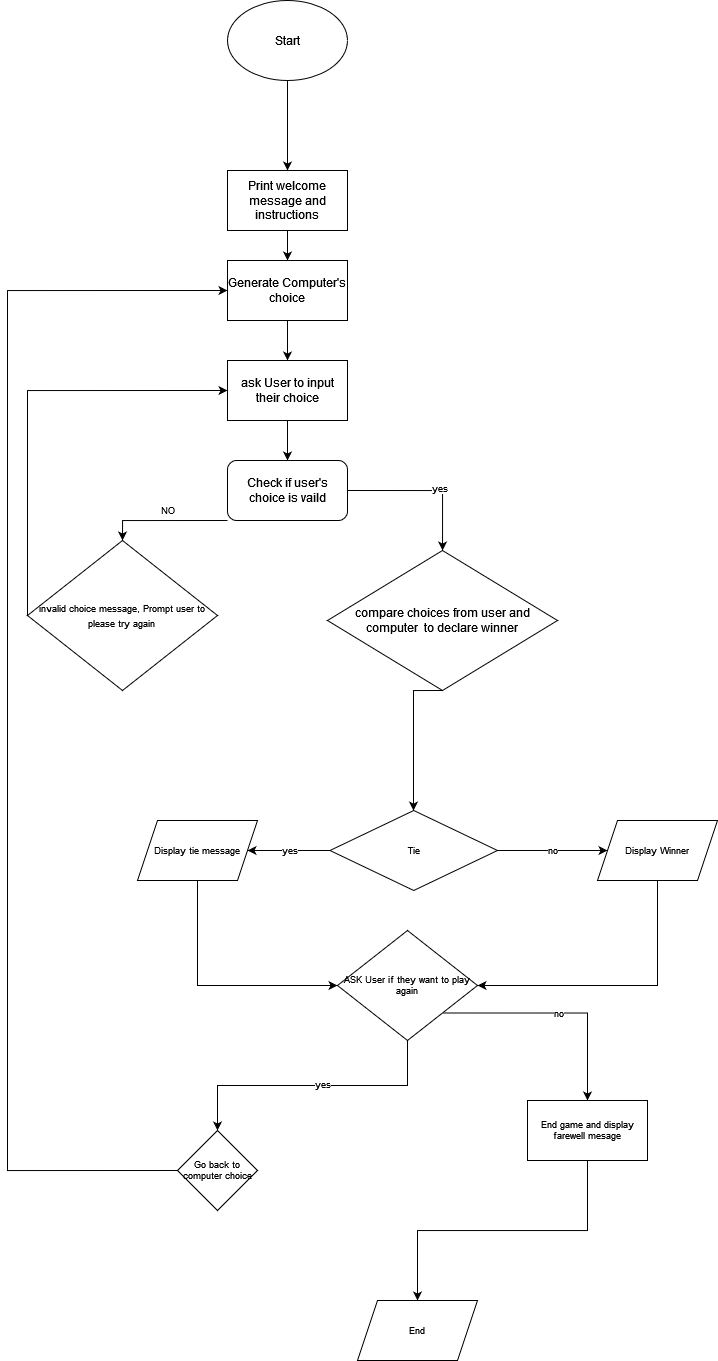

The diagram above was exported from draw.io. Its source (the exported page's mxGraphModel, read from the mxfile embedded in the PNG):
<mxGraphModel dx="1370" dy="621" grid="1" gridSize="10" guides="1" tooltips="1" connect="1" arrows="1" fold="1" page="1" pageScale="1" pageWidth="850" pageHeight="1100" math="0" shadow="0">
  <root>
    <mxCell id="0" />
    <mxCell id="1" parent="0" />
    <mxCell id="fAXgT3EUDmyjLjPvsOdt-3" value="" style="edgeStyle=orthogonalEdgeStyle;rounded=0;orthogonalLoop=1;jettySize=auto;html=1;" edge="1" parent="1" source="fAXgT3EUDmyjLjPvsOdt-1" target="fAXgT3EUDmyjLjPvsOdt-2">
      <mxGeometry relative="1" as="geometry" />
    </mxCell>
    <mxCell id="fAXgT3EUDmyjLjPvsOdt-1" value="Start" style="ellipse;whiteSpace=wrap;html=1;" vertex="1" parent="1">
      <mxGeometry x="240" y="10" width="120" height="80" as="geometry" />
    </mxCell>
    <mxCell id="fAXgT3EUDmyjLjPvsOdt-5" value="" style="edgeStyle=orthogonalEdgeStyle;rounded=0;orthogonalLoop=1;jettySize=auto;html=1;" edge="1" parent="1" source="fAXgT3EUDmyjLjPvsOdt-2" target="fAXgT3EUDmyjLjPvsOdt-4">
      <mxGeometry relative="1" as="geometry" />
    </mxCell>
    <mxCell id="fAXgT3EUDmyjLjPvsOdt-2" value="Print welcome message and instructions" style="whiteSpace=wrap;html=1;" vertex="1" parent="1">
      <mxGeometry x="240" y="180" width="120" height="60" as="geometry" />
    </mxCell>
    <mxCell id="fAXgT3EUDmyjLjPvsOdt-7" value="" style="edgeStyle=orthogonalEdgeStyle;rounded=0;orthogonalLoop=1;jettySize=auto;html=1;" edge="1" parent="1" source="fAXgT3EUDmyjLjPvsOdt-4" target="fAXgT3EUDmyjLjPvsOdt-6">
      <mxGeometry relative="1" as="geometry" />
    </mxCell>
    <mxCell id="fAXgT3EUDmyjLjPvsOdt-4" value="Generate Computer's choice" style="whiteSpace=wrap;html=1;" vertex="1" parent="1">
      <mxGeometry x="240" y="270" width="120" height="60" as="geometry" />
    </mxCell>
    <mxCell id="fAXgT3EUDmyjLjPvsOdt-9" value="" style="edgeStyle=orthogonalEdgeStyle;rounded=0;orthogonalLoop=1;jettySize=auto;html=1;" edge="1" parent="1" source="fAXgT3EUDmyjLjPvsOdt-6" target="fAXgT3EUDmyjLjPvsOdt-8">
      <mxGeometry relative="1" as="geometry" />
    </mxCell>
    <mxCell id="fAXgT3EUDmyjLjPvsOdt-6" value="ask User to input their choice" style="whiteSpace=wrap;html=1;" vertex="1" parent="1">
      <mxGeometry x="240" y="370" width="120" height="60" as="geometry" />
    </mxCell>
    <mxCell id="fAXgT3EUDmyjLjPvsOdt-20" style="edgeStyle=orthogonalEdgeStyle;rounded=0;orthogonalLoop=1;jettySize=auto;html=1;exitX=0;exitY=1;exitDx=0;exitDy=0;entryX=0.5;entryY=0;entryDx=0;entryDy=0;fontSize=9;" edge="1" parent="1" source="fAXgT3EUDmyjLjPvsOdt-8" target="fAXgT3EUDmyjLjPvsOdt-18">
      <mxGeometry relative="1" as="geometry">
        <Array as="points">
          <mxPoint x="135" y="530" />
        </Array>
      </mxGeometry>
    </mxCell>
    <mxCell id="fAXgT3EUDmyjLjPvsOdt-25" style="edgeStyle=orthogonalEdgeStyle;rounded=0;orthogonalLoop=1;jettySize=auto;html=1;exitX=1;exitY=0.5;exitDx=0;exitDy=0;fontSize=9;" edge="1" parent="1" source="fAXgT3EUDmyjLjPvsOdt-8" target="fAXgT3EUDmyjLjPvsOdt-24">
      <mxGeometry relative="1" as="geometry" />
    </mxCell>
    <mxCell id="fAXgT3EUDmyjLjPvsOdt-26" value="yes" style="edgeLabel;html=1;align=center;verticalAlign=middle;resizable=0;points=[];fontSize=9;" vertex="1" connectable="0" parent="fAXgT3EUDmyjLjPvsOdt-25">
      <mxGeometry x="0.1818" y="3" relative="1" as="geometry">
        <mxPoint as="offset" />
      </mxGeometry>
    </mxCell>
    <mxCell id="fAXgT3EUDmyjLjPvsOdt-8" value="Check if user's choice is vaild" style="rounded=1;whiteSpace=wrap;html=1;" vertex="1" parent="1">
      <mxGeometry x="240" y="470" width="120" height="60" as="geometry" />
    </mxCell>
    <mxCell id="fAXgT3EUDmyjLjPvsOdt-23" style="edgeStyle=orthogonalEdgeStyle;rounded=0;orthogonalLoop=1;jettySize=auto;html=1;entryX=0;entryY=0.5;entryDx=0;entryDy=0;fontSize=9;" edge="1" parent="1" source="fAXgT3EUDmyjLjPvsOdt-18" target="fAXgT3EUDmyjLjPvsOdt-6">
      <mxGeometry relative="1" as="geometry">
        <Array as="points">
          <mxPoint x="40" y="400" />
        </Array>
      </mxGeometry>
    </mxCell>
    <mxCell id="fAXgT3EUDmyjLjPvsOdt-18" value="&lt;font style=&quot;font-size: 9px;&quot;&gt;invalid choice message, Prompt user to please try again&lt;font&gt;&lt;br&gt;&lt;/font&gt;&lt;/font&gt;" style="rhombus;whiteSpace=wrap;html=1;" vertex="1" parent="1">
      <mxGeometry x="40" y="550" width="190" height="150" as="geometry" />
    </mxCell>
    <mxCell id="fAXgT3EUDmyjLjPvsOdt-21" value="NO" style="text;html=1;align=center;verticalAlign=middle;resizable=0;points=[];autosize=1;strokeColor=none;fillColor=none;fontSize=9;" vertex="1" parent="1">
      <mxGeometry x="160" y="510" width="40" height="20" as="geometry" />
    </mxCell>
    <mxCell id="fAXgT3EUDmyjLjPvsOdt-30" style="edgeStyle=orthogonalEdgeStyle;rounded=0;orthogonalLoop=1;jettySize=auto;html=1;exitX=0.5;exitY=1;exitDx=0;exitDy=0;fontSize=9;" edge="1" parent="1" source="fAXgT3EUDmyjLjPvsOdt-24" target="fAXgT3EUDmyjLjPvsOdt-33">
      <mxGeometry relative="1" as="geometry">
        <mxPoint x="440" y="810" as="targetPoint" />
        <Array as="points">
          <mxPoint x="426" y="700" />
        </Array>
      </mxGeometry>
    </mxCell>
    <mxCell id="fAXgT3EUDmyjLjPvsOdt-24" value="compare choices from user and computer&amp;nbsp; to declare winner" style="rhombus;whiteSpace=wrap;html=1;" vertex="1" parent="1">
      <mxGeometry x="340" y="560" width="230" height="140" as="geometry" />
    </mxCell>
    <mxCell id="fAXgT3EUDmyjLjPvsOdt-34" value="yes" style="edgeStyle=orthogonalEdgeStyle;rounded=0;orthogonalLoop=1;jettySize=auto;html=1;exitX=0;exitY=0.5;exitDx=0;exitDy=0;fontSize=9;" edge="1" parent="1" source="fAXgT3EUDmyjLjPvsOdt-33" target="fAXgT3EUDmyjLjPvsOdt-35">
      <mxGeometry relative="1" as="geometry">
        <mxPoint x="260" y="890" as="targetPoint" />
      </mxGeometry>
    </mxCell>
    <mxCell id="fAXgT3EUDmyjLjPvsOdt-36" value="no" style="edgeStyle=orthogonalEdgeStyle;rounded=0;orthogonalLoop=1;jettySize=auto;html=1;exitX=1;exitY=0.5;exitDx=0;exitDy=0;fontSize=9;" edge="1" parent="1" source="fAXgT3EUDmyjLjPvsOdt-33">
      <mxGeometry relative="1" as="geometry">
        <mxPoint x="620" y="860" as="targetPoint" />
      </mxGeometry>
    </mxCell>
    <mxCell id="fAXgT3EUDmyjLjPvsOdt-33" value="Tie" style="rhombus;whiteSpace=wrap;html=1;fontSize=9;" vertex="1" parent="1">
      <mxGeometry x="342.5" y="820" width="167.5" height="80" as="geometry" />
    </mxCell>
    <mxCell id="fAXgT3EUDmyjLjPvsOdt-40" style="edgeStyle=orthogonalEdgeStyle;rounded=0;orthogonalLoop=1;jettySize=auto;html=1;exitX=0.5;exitY=1;exitDx=0;exitDy=0;entryX=0;entryY=0.5;entryDx=0;entryDy=0;fontSize=9;" edge="1" parent="1" source="fAXgT3EUDmyjLjPvsOdt-35" target="fAXgT3EUDmyjLjPvsOdt-38">
      <mxGeometry relative="1" as="geometry" />
    </mxCell>
    <mxCell id="fAXgT3EUDmyjLjPvsOdt-35" value="Display tie message" style="shape=parallelogram;perimeter=parallelogramPerimeter;whiteSpace=wrap;html=1;fixedSize=1;fontSize=9;" vertex="1" parent="1">
      <mxGeometry x="150" y="830" width="120" height="60" as="geometry" />
    </mxCell>
    <mxCell id="fAXgT3EUDmyjLjPvsOdt-39" style="edgeStyle=orthogonalEdgeStyle;rounded=0;orthogonalLoop=1;jettySize=auto;html=1;exitX=0.5;exitY=1;exitDx=0;exitDy=0;entryX=1;entryY=0.5;entryDx=0;entryDy=0;fontSize=9;" edge="1" parent="1" source="fAXgT3EUDmyjLjPvsOdt-37" target="fAXgT3EUDmyjLjPvsOdt-38">
      <mxGeometry relative="1" as="geometry" />
    </mxCell>
    <mxCell id="fAXgT3EUDmyjLjPvsOdt-37" value="Display Winner" style="shape=parallelogram;perimeter=parallelogramPerimeter;whiteSpace=wrap;html=1;fixedSize=1;fontSize=9;" vertex="1" parent="1">
      <mxGeometry x="610" y="830" width="120" height="60" as="geometry" />
    </mxCell>
    <mxCell id="fAXgT3EUDmyjLjPvsOdt-42" style="edgeStyle=orthogonalEdgeStyle;rounded=0;orthogonalLoop=1;jettySize=auto;html=1;exitX=0.5;exitY=1;exitDx=0;exitDy=0;entryX=0.5;entryY=0;entryDx=0;entryDy=0;fontSize=9;" edge="1" parent="1" source="fAXgT3EUDmyjLjPvsOdt-38" target="fAXgT3EUDmyjLjPvsOdt-41">
      <mxGeometry relative="1" as="geometry">
        <Array as="points">
          <mxPoint x="420" y="1095" />
          <mxPoint x="230" y="1095" />
        </Array>
      </mxGeometry>
    </mxCell>
    <mxCell id="fAXgT3EUDmyjLjPvsOdt-44" value="yes" style="edgeLabel;html=1;align=center;verticalAlign=middle;resizable=0;points=[];fontSize=9;" vertex="1" connectable="0" parent="fAXgT3EUDmyjLjPvsOdt-42">
      <mxGeometry x="-0.0714" y="-1" relative="1" as="geometry">
        <mxPoint as="offset" />
      </mxGeometry>
    </mxCell>
    <mxCell id="fAXgT3EUDmyjLjPvsOdt-43" value="no" style="edgeStyle=orthogonalEdgeStyle;rounded=0;orthogonalLoop=1;jettySize=auto;html=1;exitX=1;exitY=1;exitDx=0;exitDy=0;fontSize=9;" edge="1" parent="1" source="fAXgT3EUDmyjLjPvsOdt-38">
      <mxGeometry relative="1" as="geometry">
        <mxPoint x="600" y="1110" as="targetPoint" />
      </mxGeometry>
    </mxCell>
    <mxCell id="fAXgT3EUDmyjLjPvsOdt-38" value="ASK User if they want to play again" style="rhombus;whiteSpace=wrap;html=1;fontSize=9;" vertex="1" parent="1">
      <mxGeometry x="350" y="940" width="140" height="110" as="geometry" />
    </mxCell>
    <mxCell id="fAXgT3EUDmyjLjPvsOdt-45" style="edgeStyle=orthogonalEdgeStyle;rounded=0;orthogonalLoop=1;jettySize=auto;html=1;exitX=0;exitY=0.5;exitDx=0;exitDy=0;entryX=0;entryY=0.5;entryDx=0;entryDy=0;fontSize=9;" edge="1" parent="1" source="fAXgT3EUDmyjLjPvsOdt-41" target="fAXgT3EUDmyjLjPvsOdt-4">
      <mxGeometry relative="1" as="geometry">
        <Array as="points">
          <mxPoint x="20" y="1180" />
          <mxPoint x="20" y="300" />
        </Array>
      </mxGeometry>
    </mxCell>
    <mxCell id="fAXgT3EUDmyjLjPvsOdt-41" value="Go back to computer choice" style="rhombus;whiteSpace=wrap;html=1;fontSize=9;" vertex="1" parent="1">
      <mxGeometry x="190" y="1140" width="80" height="80" as="geometry" />
    </mxCell>
    <mxCell id="fAXgT3EUDmyjLjPvsOdt-48" style="edgeStyle=orthogonalEdgeStyle;rounded=0;orthogonalLoop=1;jettySize=auto;html=1;exitX=0.5;exitY=1;exitDx=0;exitDy=0;fontSize=9;" edge="1" parent="1" source="fAXgT3EUDmyjLjPvsOdt-46">
      <mxGeometry relative="1" as="geometry">
        <mxPoint x="430" y="1310" as="targetPoint" />
      </mxGeometry>
    </mxCell>
    <mxCell id="fAXgT3EUDmyjLjPvsOdt-46" value="End game and display farewell mesage" style="shape=parallelogram;perimeter=parallelogramPerimeter;whiteSpace=wrap;html=1;fixedSize=1;fontSize=9;size=0;" vertex="1" parent="1">
      <mxGeometry x="540" y="1110" width="120" height="60" as="geometry" />
    </mxCell>
    <mxCell id="fAXgT3EUDmyjLjPvsOdt-49" value="End" style="shape=parallelogram;perimeter=parallelogramPerimeter;whiteSpace=wrap;html=1;fixedSize=1;fontSize=9;" vertex="1" parent="1">
      <mxGeometry x="370" y="1310" width="120" height="60" as="geometry" />
    </mxCell>
  </root>
</mxGraphModel>